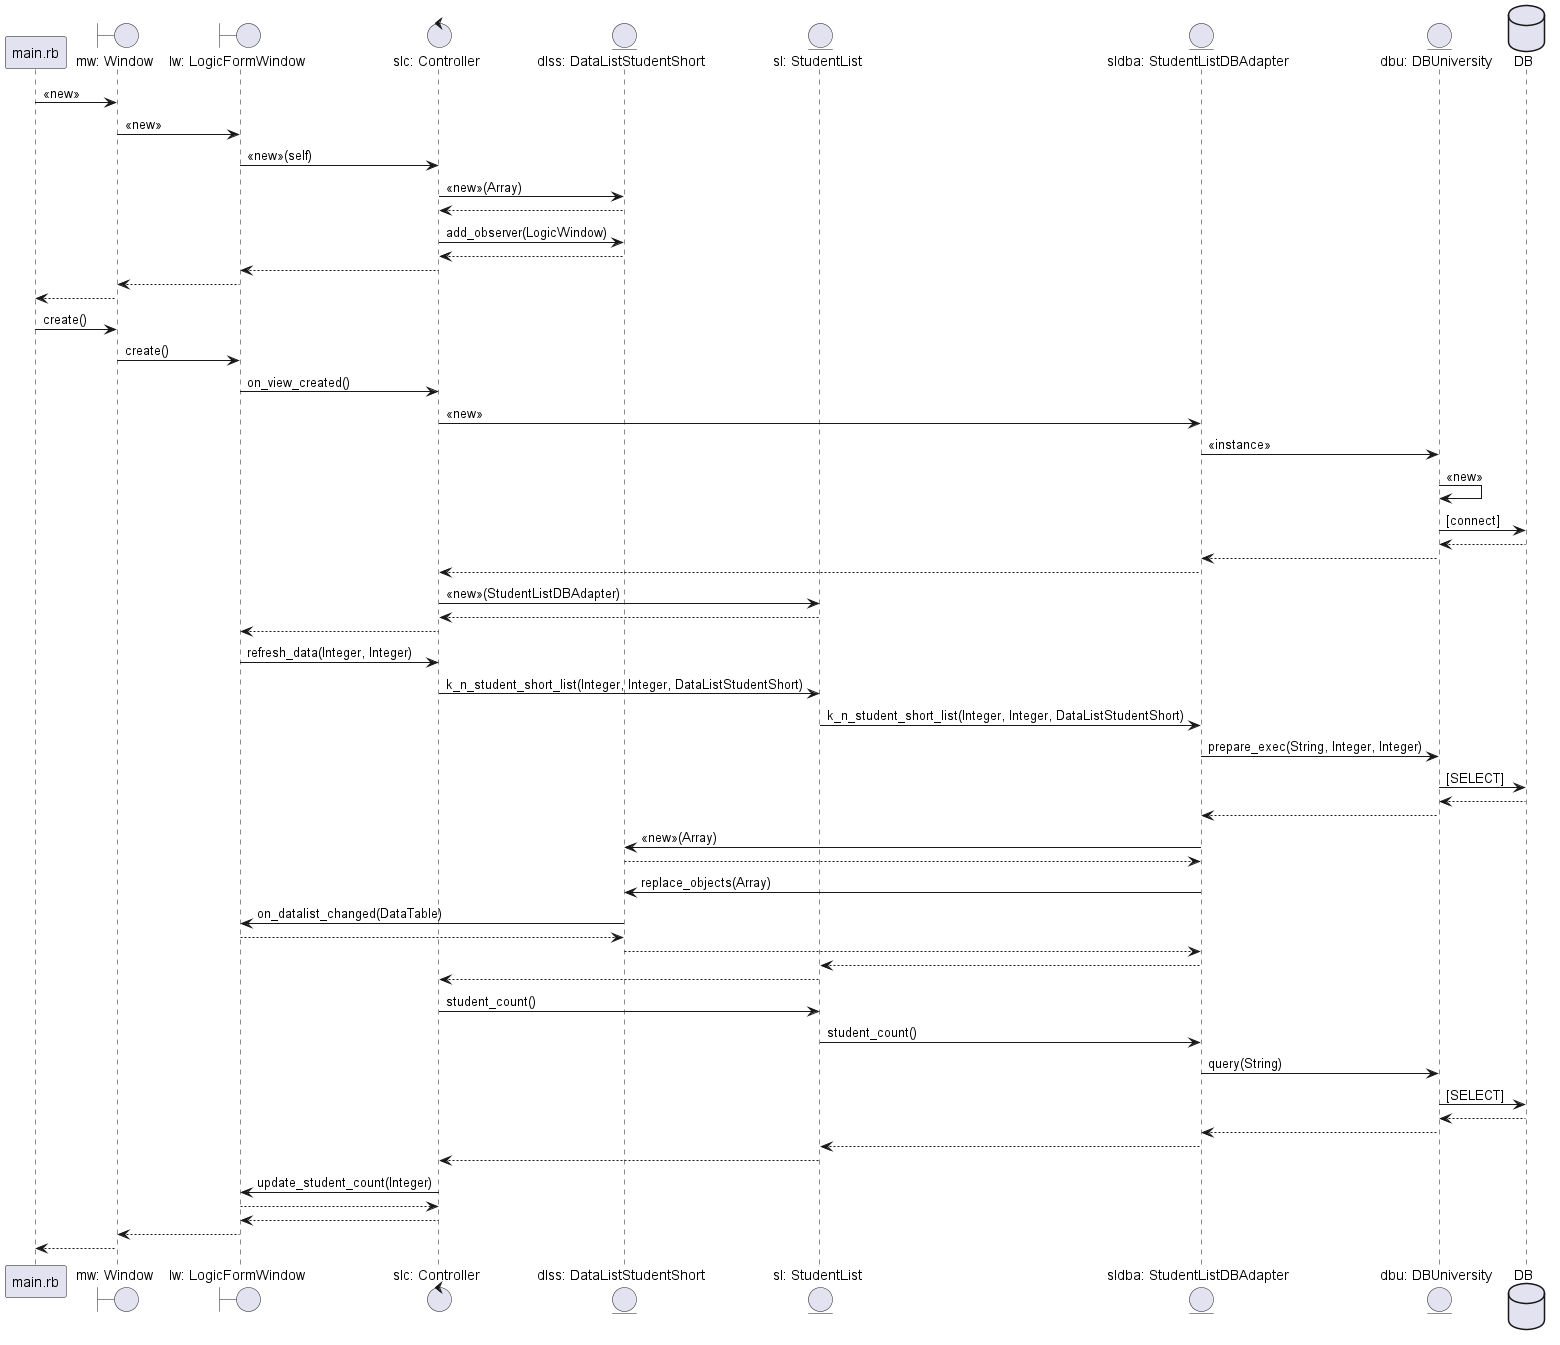

The diagram above was rendered by PlantUML. Its source (embedded in the PNG):
@startuml
 participant "main.rb"                       as main

 boundary    "mw: Window"                as mw
 boundary    "lw: LogicFormWindow"               as lw
 control     "slc: Controller"    as slc
 entity      "dlss: DataListStudentShort"    as dlss
 entity      "sl: StudentList"       as sl
 entity      "sldba: StudentListDBAdapter"         as sldba
 entity      "dbu: DBUniversity"            as dbu

 database    DB                              as db

 main -> mw : <<new>>
 mw -> lw : <<new>>
 lw -> slc : <<new>>(self)
 slc -> dlss : <<new>>(Array)
 dlss --> slc
 slc -> dlss : add_observer(LogicWindow)
 dlss --> slc
 slc --> lw
 lw --> mw
 mw --> main

 main -> mw : create()
 mw -> lw : create()
 lw -> slc : on_view_created()
 slc -> sldba : <<new>>
 sldba -> dbu : <<instance>>
 dbu -> dbu : <<new>>
 dbu -> db : [connect]
 db --> dbu
 dbu --> sldba
 sldba --> slc
 slc -> sl : <<new>>(StudentListDBAdapter)
 sl --> slc
 slc --> lw

 lw -> slc : refresh_data(Integer, Integer)
 slc -> sl : k_n_student_short_list(Integer, Integer, DataListStudentShort)
 sl -> sldba : k_n_student_short_list(Integer, Integer, DataListStudentShort)
 sldba -> dbu : prepare_exec(String, Integer, Integer)
 dbu -> db : [SELECT]
 db --> dbu
 dbu --> sldba
 sldba -> dlss : <<new>>(Array)
 dlss --> sldba
 sldba -> dlss : replace_objects(Array)
 dlss -> lw : on_datalist_changed(DataTable)
 lw --> dlss
 dlss --> sldba
 sldba --> sl
 sl --> slc

 slc -> sl : student_count()
 sl -> sldba : student_count()
 sldba -> dbu: query(String)
 dbu -> db : [SELECT]
 db --> dbu
 dbu --> sldba
 sldba --> sl
 sl --> slc
 slc -> lw : update_student_count(Integer)
 lw --> slc
 slc --> lw
 lw --> mw
 mw --> main
 @enduml